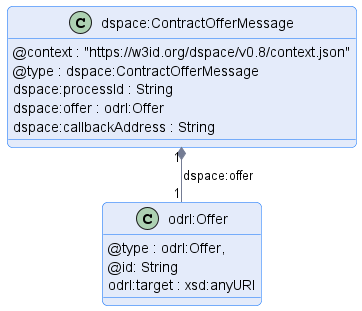

The diagram above was rendered by PlantUML. Its source (embedded in the PNG):
@startuml "contract-offer-message"
!pragma layout smetana

!include ../../../common/style/diagram.styles.puml

hide empty description


class "dspace:ContractOfferMessage" {
    @context : "https://w3id.org/dspace/v0.8/context.json"
    @type : dspace:ContractOfferMessage
    dspace:processId : String
    dspace:offer : odrl:Offer
    dspace:callbackAddress : String
}

class odrl:Offer {
    @type : odrl:Offer,
    @id: String
    odrl:target : xsd:anyURI
}

"dspace:ContractOfferMessage" "1" *-- "1" "odrl:Offer" : "dspace:offer"

@enduml